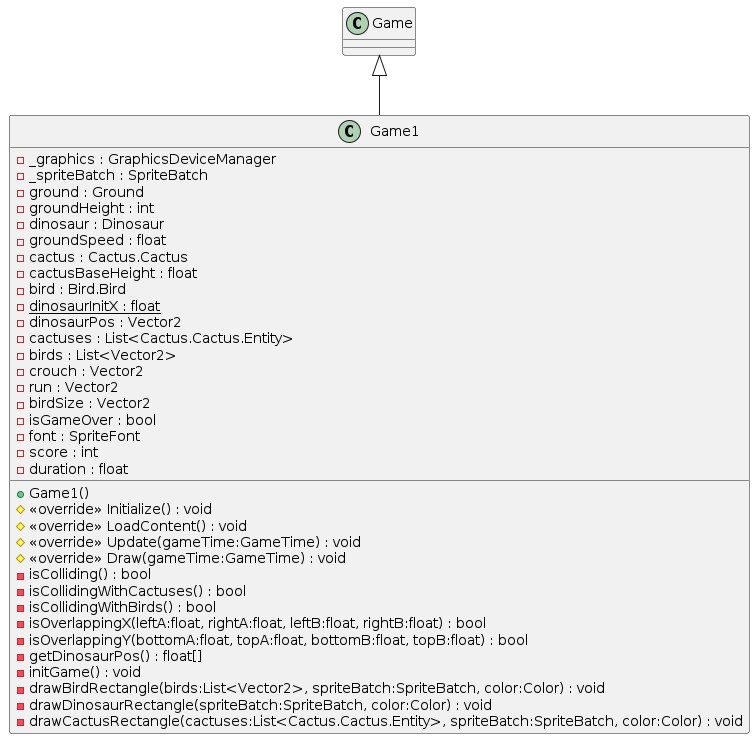

The diagram above was rendered by PlantUML. Its source (embedded in the PNG):
@startuml
class Game1 {
    - _graphics : GraphicsDeviceManager
    - _spriteBatch : SpriteBatch
    - ground : Ground
    - groundHeight : int
    - dinosaur : Dinosaur
    - groundSpeed : float
    - cactus : Cactus.Cactus
    - cactusBaseHeight : float
    - bird : Bird.Bird
    - {static} dinosaurInitX : float
    - dinosaurPos : Vector2
    - cactuses : List<Cactus.Cactus.Entity>
    - birds : List<Vector2>
    - crouch : Vector2
    - run : Vector2
    - birdSize : Vector2
    - isGameOver : bool
    - font : SpriteFont
    - score : int
    - duration : float
    + Game1()
    # <<override>> Initialize() : void
    # <<override>> LoadContent() : void
    # <<override>> Update(gameTime:GameTime) : void
    # <<override>> Draw(gameTime:GameTime) : void
    - isColliding() : bool
    - isCollidingWithCactuses() : bool
    - isCollidingWithBirds() : bool
    - isOverlappingX(leftA:float, rightA:float, leftB:float, rightB:float) : bool
    - isOverlappingY(bottomA:float, topA:float, bottomB:float, topB:float) : bool
    - getDinosaurPos() : float[]
    - initGame() : void
    - drawBirdRectangle(birds:List<Vector2>, spriteBatch:SpriteBatch, color:Color) : void
    - drawDinosaurRectangle(spriteBatch:SpriteBatch, color:Color) : void
    - drawCactusRectangle(cactuses:List<Cactus.Cactus.Entity>, spriteBatch:SpriteBatch, color:Color) : void
}
Game <|-- Game1
@enduml